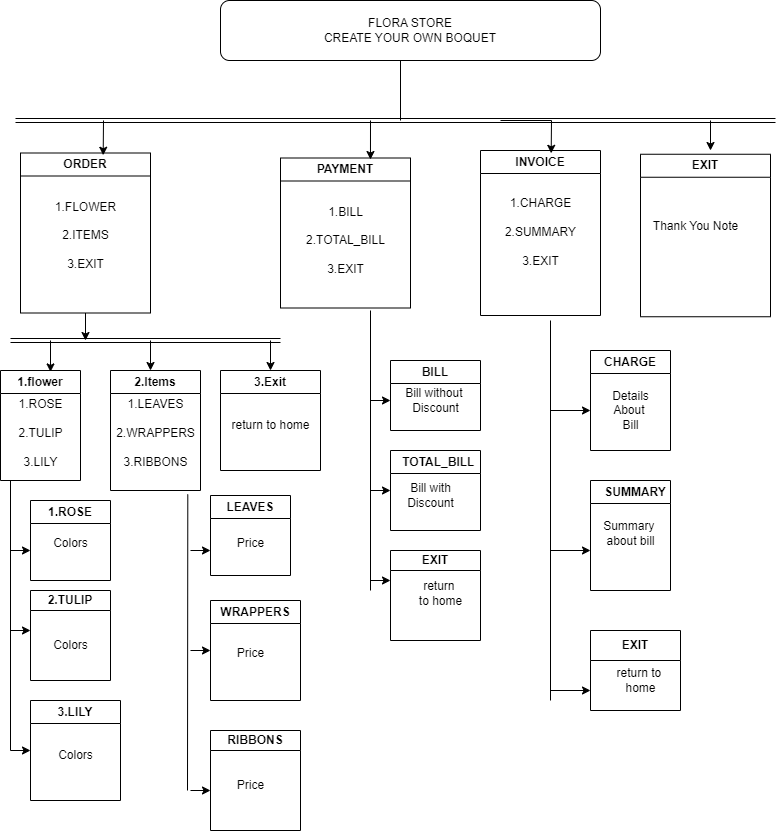

The diagram above was exported from draw.io. Its source (the exported page's mxGraphModel, read from the mxfile embedded in the PNG):
<mxGraphModel dx="2269" dy="2277" grid="1" gridSize="10" guides="1" tooltips="1" connect="1" arrows="1" fold="1" page="1" pageScale="1" pageWidth="850" pageHeight="1100" math="0" shadow="0">
  <root>
    <mxCell id="0" />
    <mxCell id="1" parent="0" />
    <mxCell id="r7PjrI9gId2i1hSSOml5-2" value="FLORA STORE&lt;div&gt;CREATE YOUR OWN BOQUET&lt;/div&gt;" style="rounded=1;whiteSpace=wrap;html=1;align=center;" vertex="1" parent="1">
      <mxGeometry x="250" y="-110" width="380" height="60" as="geometry" />
    </mxCell>
    <mxCell id="r7PjrI9gId2i1hSSOml5-3" value="ORDER" style="swimlane;whiteSpace=wrap;html=1;" vertex="1" parent="1">
      <mxGeometry x="50" y="42.5" width="130" height="160" as="geometry" />
    </mxCell>
    <mxCell id="r7PjrI9gId2i1hSSOml5-13" value="" style="endArrow=classic;html=1;rounded=0;entryX=0.636;entryY=0.014;entryDx=0;entryDy=0;entryPerimeter=0;" edge="1" parent="r7PjrI9gId2i1hSSOml5-3" target="r7PjrI9gId2i1hSSOml5-3">
      <mxGeometry width="50" height="50" relative="1" as="geometry">
        <mxPoint x="83" y="-32.5" as="sourcePoint" />
        <mxPoint x="90" y="57.5" as="targetPoint" />
        <Array as="points" />
      </mxGeometry>
    </mxCell>
    <mxCell id="r7PjrI9gId2i1hSSOml5-11" value="&lt;div&gt;&lt;div&gt;&lt;div&gt;1.FLOWER&lt;/div&gt;&lt;/div&gt;&lt;/div&gt;&lt;div&gt;&lt;br&gt;&lt;/div&gt;&lt;div&gt;2.ITEMS&lt;/div&gt;&lt;div&gt;&lt;br&gt;&lt;/div&gt;&lt;div&gt;3.EXIT&lt;/div&gt;" style="text;html=1;align=center;verticalAlign=middle;resizable=0;points=[];autosize=1;strokeColor=none;fillColor=none;" vertex="1" parent="r7PjrI9gId2i1hSSOml5-3">
      <mxGeometry x="25" y="37.5" width="80" height="90" as="geometry" />
    </mxCell>
    <mxCell id="r7PjrI9gId2i1hSSOml5-25" value="" style="endArrow=classic;html=1;rounded=0;exitX=0.5;exitY=1;exitDx=0;exitDy=0;" edge="1" parent="r7PjrI9gId2i1hSSOml5-3" source="r7PjrI9gId2i1hSSOml5-3">
      <mxGeometry width="50" height="50" relative="1" as="geometry">
        <mxPoint x="70" y="167.5" as="sourcePoint" />
        <mxPoint x="65" y="187.5" as="targetPoint" />
      </mxGeometry>
    </mxCell>
    <mxCell id="r7PjrI9gId2i1hSSOml5-4" value="PAYMENT" style="swimlane;whiteSpace=wrap;html=1;" vertex="1" parent="1">
      <mxGeometry x="310" y="47.5" width="130" height="150" as="geometry" />
    </mxCell>
    <mxCell id="r7PjrI9gId2i1hSSOml5-40" value="&lt;div&gt;1.BILL&lt;/div&gt;&lt;div&gt;&lt;br&gt;&lt;/div&gt;&lt;div&gt;2.TOTAL_BILL&lt;/div&gt;&lt;div&gt;&lt;br&gt;&lt;/div&gt;&lt;div&gt;3.EXIT&lt;/div&gt;" style="text;html=1;align=center;verticalAlign=middle;resizable=0;points=[];autosize=1;strokeColor=none;fillColor=none;" vertex="1" parent="r7PjrI9gId2i1hSSOml5-4">
      <mxGeometry x="15" y="37.5" width="100" height="90" as="geometry" />
    </mxCell>
    <mxCell id="r7PjrI9gId2i1hSSOml5-7" value="INVOICE" style="swimlane;whiteSpace=wrap;html=1;" vertex="1" parent="1">
      <mxGeometry x="510" y="40" width="120" height="165" as="geometry" />
    </mxCell>
    <mxCell id="r7PjrI9gId2i1hSSOml5-44" value="1.CHARGE&lt;div&gt;&lt;br&gt;&lt;/div&gt;&lt;div&gt;2.SUMMARY&lt;/div&gt;&lt;div&gt;&lt;br&gt;&lt;/div&gt;&lt;div&gt;3.EXIT&lt;/div&gt;&lt;div&gt;&lt;br&gt;&lt;/div&gt;" style="text;html=1;align=center;verticalAlign=middle;resizable=0;points=[];autosize=1;strokeColor=none;fillColor=none;" vertex="1" parent="r7PjrI9gId2i1hSSOml5-7">
      <mxGeometry x="15" y="38.75" width="90" height="100" as="geometry" />
    </mxCell>
    <mxCell id="r7PjrI9gId2i1hSSOml5-8" value="EXIT" style="swimlane;whiteSpace=wrap;html=1;" vertex="1" parent="1">
      <mxGeometry x="670" y="43.75" width="130" height="162.5" as="geometry" />
    </mxCell>
    <mxCell id="r7PjrI9gId2i1hSSOml5-85" value="Thank You Note&lt;div&gt;&lt;br&gt;&lt;/div&gt;" style="text;html=1;align=center;verticalAlign=middle;resizable=0;points=[];autosize=1;strokeColor=none;fillColor=none;" vertex="1" parent="r7PjrI9gId2i1hSSOml5-8">
      <mxGeometry y="58.75" width="110" height="40" as="geometry" />
    </mxCell>
    <mxCell id="r7PjrI9gId2i1hSSOml5-12" value="" style="shape=link;html=1;rounded=0;" edge="1" parent="1">
      <mxGeometry width="100" relative="1" as="geometry">
        <mxPoint x="45" y="10" as="sourcePoint" />
        <mxPoint x="805" y="10" as="targetPoint" />
      </mxGeometry>
    </mxCell>
    <mxCell id="r7PjrI9gId2i1hSSOml5-14" value="" style="endArrow=classic;html=1;rounded=0;entryX=0.692;entryY=0.01;entryDx=0;entryDy=0;entryPerimeter=0;" edge="1" parent="1" target="r7PjrI9gId2i1hSSOml5-4">
      <mxGeometry width="50" height="50" relative="1" as="geometry">
        <mxPoint x="400" y="10" as="sourcePoint" />
        <mxPoint x="410" y="30" as="targetPoint" />
      </mxGeometry>
    </mxCell>
    <mxCell id="r7PjrI9gId2i1hSSOml5-15" value="" style="endArrow=classic;html=1;rounded=0;entryX=0.589;entryY=0.017;entryDx=0;entryDy=0;entryPerimeter=0;" edge="1" parent="1" target="r7PjrI9gId2i1hSSOml5-7">
      <mxGeometry width="50" height="50" relative="1" as="geometry">
        <mxPoint x="530" y="10" as="sourcePoint" />
        <mxPoint x="540" as="targetPoint" />
        <Array as="points">
          <mxPoint x="581" y="10" />
        </Array>
      </mxGeometry>
    </mxCell>
    <mxCell id="r7PjrI9gId2i1hSSOml5-19" value="" style="endArrow=classic;html=1;rounded=0;" edge="1" parent="1">
      <mxGeometry width="50" height="50" relative="1" as="geometry">
        <mxPoint x="740" y="10" as="sourcePoint" />
        <mxPoint x="740" y="40" as="targetPoint" />
        <Array as="points" />
      </mxGeometry>
    </mxCell>
    <mxCell id="r7PjrI9gId2i1hSSOml5-22" value="1.flower" style="swimlane;whiteSpace=wrap;html=1;" vertex="1" parent="1">
      <mxGeometry x="30" y="260" width="80" height="110" as="geometry" />
    </mxCell>
    <mxCell id="r7PjrI9gId2i1hSSOml5-51" value="1.ROSE&lt;div&gt;&lt;br&gt;&lt;/div&gt;&lt;div&gt;2.TULIP&lt;/div&gt;&lt;div&gt;&lt;br&gt;&lt;/div&gt;&lt;div&gt;3.LILY&lt;/div&gt;&lt;div&gt;&lt;br&gt;&lt;/div&gt;" style="text;html=1;align=center;verticalAlign=middle;resizable=0;points=[];autosize=1;strokeColor=none;fillColor=none;" vertex="1" parent="r7PjrI9gId2i1hSSOml5-22">
      <mxGeometry x="5" y="20" width="70" height="100" as="geometry" />
    </mxCell>
    <mxCell id="r7PjrI9gId2i1hSSOml5-23" value="2.Items" style="swimlane;whiteSpace=wrap;html=1;" vertex="1" parent="1">
      <mxGeometry x="140" y="260" width="90" height="120" as="geometry" />
    </mxCell>
    <mxCell id="r7PjrI9gId2i1hSSOml5-52" value="1.LEAVES&lt;div&gt;&lt;br&gt;&lt;/div&gt;&lt;div&gt;2.WRAPPERS&lt;/div&gt;&lt;div&gt;&lt;br&gt;&lt;/div&gt;&lt;div&gt;3.RIBBONS&lt;/div&gt;&lt;div&gt;&lt;br&gt;&lt;/div&gt;" style="text;html=1;align=center;verticalAlign=middle;resizable=0;points=[];autosize=1;strokeColor=none;fillColor=none;" vertex="1" parent="r7PjrI9gId2i1hSSOml5-23">
      <mxGeometry x="-5" y="20" width="100" height="100" as="geometry" />
    </mxCell>
    <mxCell id="r7PjrI9gId2i1hSSOml5-24" value="3.Exit" style="swimlane;whiteSpace=wrap;html=1;" vertex="1" parent="1">
      <mxGeometry x="250" y="260" width="100" height="100" as="geometry" />
    </mxCell>
    <mxCell id="r7PjrI9gId2i1hSSOml5-84" value="return to home" style="text;html=1;align=center;verticalAlign=middle;resizable=0;points=[];autosize=1;strokeColor=none;fillColor=none;" vertex="1" parent="r7PjrI9gId2i1hSSOml5-24">
      <mxGeometry y="40" width="100" height="30" as="geometry" />
    </mxCell>
    <mxCell id="r7PjrI9gId2i1hSSOml5-26" value="" style="shape=link;html=1;rounded=0;" edge="1" parent="1">
      <mxGeometry width="100" relative="1" as="geometry">
        <mxPoint x="40" y="230" as="sourcePoint" />
        <mxPoint x="310" y="230" as="targetPoint" />
      </mxGeometry>
    </mxCell>
    <mxCell id="r7PjrI9gId2i1hSSOml5-27" value="" style="endArrow=classic;html=1;rounded=0;entryX=0.625;entryY=0.013;entryDx=0;entryDy=0;entryPerimeter=0;" edge="1" parent="1" target="r7PjrI9gId2i1hSSOml5-22">
      <mxGeometry width="50" height="50" relative="1" as="geometry">
        <mxPoint x="80" y="230" as="sourcePoint" />
        <mxPoint x="130" y="180" as="targetPoint" />
      </mxGeometry>
    </mxCell>
    <mxCell id="r7PjrI9gId2i1hSSOml5-28" value="" style="endArrow=classic;html=1;rounded=0;" edge="1" parent="1">
      <mxGeometry width="50" height="50" relative="1" as="geometry">
        <mxPoint x="180" y="230" as="sourcePoint" />
        <mxPoint x="180" y="260" as="targetPoint" />
      </mxGeometry>
    </mxCell>
    <mxCell id="r7PjrI9gId2i1hSSOml5-29" value="" style="endArrow=classic;html=1;rounded=0;entryX=0.5;entryY=0;entryDx=0;entryDy=0;" edge="1" parent="1" target="r7PjrI9gId2i1hSSOml5-24">
      <mxGeometry width="50" height="50" relative="1" as="geometry">
        <mxPoint x="300" y="230" as="sourcePoint" />
        <mxPoint x="320" y="190" as="targetPoint" />
      </mxGeometry>
    </mxCell>
    <mxCell id="r7PjrI9gId2i1hSSOml5-31" value="" style="endArrow=none;html=1;rounded=0;" edge="1" parent="1">
      <mxGeometry width="50" height="50" relative="1" as="geometry">
        <mxPoint x="400" y="480" as="sourcePoint" />
        <mxPoint x="400" y="200" as="targetPoint" />
      </mxGeometry>
    </mxCell>
    <mxCell id="r7PjrI9gId2i1hSSOml5-37" value="BILL" style="swimlane;whiteSpace=wrap;html=1;" vertex="1" parent="1">
      <mxGeometry x="420" y="250" width="90" height="70" as="geometry" />
    </mxCell>
    <mxCell id="r7PjrI9gId2i1hSSOml5-78" value="Bill without&amp;nbsp;&lt;div&gt;Discount&lt;/div&gt;" style="text;html=1;align=center;verticalAlign=middle;resizable=0;points=[];autosize=1;strokeColor=none;fillColor=none;" vertex="1" parent="r7PjrI9gId2i1hSSOml5-37">
      <mxGeometry x="5" y="20" width="80" height="40" as="geometry" />
    </mxCell>
    <mxCell id="r7PjrI9gId2i1hSSOml5-38" value="&amp;nbsp; TOTAL_BILL" style="swimlane;whiteSpace=wrap;html=1;" vertex="1" parent="1">
      <mxGeometry x="420" y="340" width="90" height="80" as="geometry">
        <mxRectangle x="420" y="340" width="110" height="30" as="alternateBounds" />
      </mxGeometry>
    </mxCell>
    <mxCell id="r7PjrI9gId2i1hSSOml5-79" value="Bill with&lt;div&gt;Discount&lt;/div&gt;" style="text;html=1;align=center;verticalAlign=middle;resizable=0;points=[];autosize=1;strokeColor=none;fillColor=none;" vertex="1" parent="r7PjrI9gId2i1hSSOml5-38">
      <mxGeometry x="5" y="25" width="70" height="40" as="geometry" />
    </mxCell>
    <mxCell id="r7PjrI9gId2i1hSSOml5-39" value="EXIT" style="swimlane;whiteSpace=wrap;html=1;startSize=20;" vertex="1" parent="1">
      <mxGeometry x="420" y="440" width="90" height="90" as="geometry" />
    </mxCell>
    <mxCell id="r7PjrI9gId2i1hSSOml5-41" value="" style="endArrow=classic;html=1;rounded=0;" edge="1" parent="1">
      <mxGeometry width="50" height="50" relative="1" as="geometry">
        <mxPoint x="400" y="470" as="sourcePoint" />
        <mxPoint x="420" y="470" as="targetPoint" />
      </mxGeometry>
    </mxCell>
    <mxCell id="r7PjrI9gId2i1hSSOml5-42" value="" style="endArrow=classic;html=1;rounded=0;" edge="1" parent="1">
      <mxGeometry width="50" height="50" relative="1" as="geometry">
        <mxPoint x="400" y="380" as="sourcePoint" />
        <mxPoint x="420" y="380" as="targetPoint" />
      </mxGeometry>
    </mxCell>
    <mxCell id="r7PjrI9gId2i1hSSOml5-43" value="" style="endArrow=classic;html=1;rounded=0;" edge="1" parent="1">
      <mxGeometry width="50" height="50" relative="1" as="geometry">
        <mxPoint x="400" y="290" as="sourcePoint" />
        <mxPoint x="420" y="290" as="targetPoint" />
      </mxGeometry>
    </mxCell>
    <mxCell id="r7PjrI9gId2i1hSSOml5-45" value="" style="endArrow=none;html=1;rounded=0;" edge="1" parent="1">
      <mxGeometry width="50" height="50" relative="1" as="geometry">
        <mxPoint x="580" y="590" as="sourcePoint" />
        <mxPoint x="580" y="210" as="targetPoint" />
      </mxGeometry>
    </mxCell>
    <mxCell id="r7PjrI9gId2i1hSSOml5-46" value="CHARGE" style="swimlane;whiteSpace=wrap;html=1;" vertex="1" parent="1">
      <mxGeometry x="620" y="240" width="80" height="100" as="geometry" />
    </mxCell>
    <mxCell id="r7PjrI9gId2i1hSSOml5-80" value="Details&lt;div&gt;About&amp;nbsp;&lt;/div&gt;&lt;div&gt;Bill&lt;/div&gt;" style="text;html=1;align=center;verticalAlign=middle;resizable=0;points=[];autosize=1;strokeColor=none;fillColor=none;" vertex="1" parent="r7PjrI9gId2i1hSSOml5-46">
      <mxGeometry x="10" y="30" width="60" height="60" as="geometry" />
    </mxCell>
    <mxCell id="r7PjrI9gId2i1hSSOml5-47" value="&amp;nbsp; &amp;nbsp;SUMMARY" style="swimlane;whiteSpace=wrap;html=1;" vertex="1" parent="1">
      <mxGeometry x="620" y="370" width="80" height="110" as="geometry" />
    </mxCell>
    <mxCell id="r7PjrI9gId2i1hSSOml5-48" value="EXIT" style="swimlane;whiteSpace=wrap;html=1;startSize=30;" vertex="1" parent="1">
      <mxGeometry x="620" y="520" width="90" height="80" as="geometry" />
    </mxCell>
    <mxCell id="r7PjrI9gId2i1hSSOml5-83" value="return&amp;nbsp;&lt;span style=&quot;background-color: initial;&quot;&gt;to&amp;nbsp;&lt;/span&gt;&lt;div&gt;home&lt;/div&gt;" style="text;html=1;align=center;verticalAlign=middle;resizable=0;points=[];autosize=1;strokeColor=none;fillColor=none;" vertex="1" parent="r7PjrI9gId2i1hSSOml5-48">
      <mxGeometry x="15" y="30" width="70" height="40" as="geometry" />
    </mxCell>
    <mxCell id="r7PjrI9gId2i1hSSOml5-53" value="" style="endArrow=none;html=1;rounded=0;" edge="1" parent="1">
      <mxGeometry width="50" height="50" relative="1" as="geometry">
        <mxPoint x="40" y="640" as="sourcePoint" />
        <mxPoint x="40" y="370" as="targetPoint" />
      </mxGeometry>
    </mxCell>
    <mxCell id="r7PjrI9gId2i1hSSOml5-54" value="1.ROSE" style="swimlane;whiteSpace=wrap;html=1;" vertex="1" parent="1">
      <mxGeometry x="60" y="390" width="80" height="80" as="geometry" />
    </mxCell>
    <mxCell id="r7PjrI9gId2i1hSSOml5-61" value="" style="endArrow=classic;html=1;rounded=0;" edge="1" parent="r7PjrI9gId2i1hSSOml5-54">
      <mxGeometry width="50" height="50" relative="1" as="geometry">
        <mxPoint x="-20" y="50" as="sourcePoint" />
        <mxPoint y="50" as="targetPoint" />
      </mxGeometry>
    </mxCell>
    <mxCell id="r7PjrI9gId2i1hSSOml5-72" value="Colors&lt;div&gt;&lt;br&gt;&lt;/div&gt;" style="text;html=1;align=center;verticalAlign=middle;resizable=0;points=[];autosize=1;strokeColor=none;fillColor=none;" vertex="1" parent="r7PjrI9gId2i1hSSOml5-54">
      <mxGeometry x="10" y="30" width="60" height="40" as="geometry" />
    </mxCell>
    <mxCell id="r7PjrI9gId2i1hSSOml5-55" value="2.TULIP" style="swimlane;whiteSpace=wrap;html=1;startSize=20;" vertex="1" parent="1">
      <mxGeometry x="60" y="480" width="80" height="90" as="geometry" />
    </mxCell>
    <mxCell id="r7PjrI9gId2i1hSSOml5-76" value="Colors" style="text;html=1;align=center;verticalAlign=middle;resizable=0;points=[];autosize=1;strokeColor=none;fillColor=none;" vertex="1" parent="r7PjrI9gId2i1hSSOml5-55">
      <mxGeometry x="10" y="40" width="60" height="30" as="geometry" />
    </mxCell>
    <mxCell id="r7PjrI9gId2i1hSSOml5-56" value="3.LILY" style="swimlane;whiteSpace=wrap;html=1;" vertex="1" parent="1">
      <mxGeometry x="60" y="590" width="90" height="100" as="geometry" />
    </mxCell>
    <mxCell id="r7PjrI9gId2i1hSSOml5-63" value="" style="endArrow=classic;html=1;rounded=0;entryX=0;entryY=0.5;entryDx=0;entryDy=0;" edge="1" parent="r7PjrI9gId2i1hSSOml5-56" target="r7PjrI9gId2i1hSSOml5-56">
      <mxGeometry width="50" height="50" relative="1" as="geometry">
        <mxPoint x="-20" y="50" as="sourcePoint" />
        <mxPoint x="45" as="targetPoint" />
      </mxGeometry>
    </mxCell>
    <mxCell id="r7PjrI9gId2i1hSSOml5-77" value="Colors" style="text;html=1;align=center;verticalAlign=middle;resizable=0;points=[];autosize=1;strokeColor=none;fillColor=none;" vertex="1" parent="r7PjrI9gId2i1hSSOml5-56">
      <mxGeometry x="15" y="40" width="60" height="30" as="geometry" />
    </mxCell>
    <mxCell id="r7PjrI9gId2i1hSSOml5-57" value="" style="endArrow=none;html=1;rounded=0;entryX=0.823;entryY=1.039;entryDx=0;entryDy=0;entryPerimeter=0;" edge="1" parent="1" target="r7PjrI9gId2i1hSSOml5-52">
      <mxGeometry width="50" height="50" relative="1" as="geometry">
        <mxPoint x="217" y="680" as="sourcePoint" />
        <mxPoint x="210" y="383" as="targetPoint" />
      </mxGeometry>
    </mxCell>
    <mxCell id="r7PjrI9gId2i1hSSOml5-58" value="LEAVES" style="swimlane;whiteSpace=wrap;html=1;" vertex="1" parent="1">
      <mxGeometry x="240" y="385" width="80" height="80" as="geometry" />
    </mxCell>
    <mxCell id="r7PjrI9gId2i1hSSOml5-64" value="" style="endArrow=classic;html=1;rounded=0;" edge="1" parent="r7PjrI9gId2i1hSSOml5-58">
      <mxGeometry width="50" height="50" relative="1" as="geometry">
        <mxPoint x="-20" y="55" as="sourcePoint" />
        <mxPoint y="55" as="targetPoint" />
      </mxGeometry>
    </mxCell>
    <mxCell id="r7PjrI9gId2i1hSSOml5-73" value="Price" style="text;html=1;align=center;verticalAlign=middle;resizable=0;points=[];autosize=1;strokeColor=none;fillColor=none;" vertex="1" parent="r7PjrI9gId2i1hSSOml5-58">
      <mxGeometry x="15" y="33" width="50" height="30" as="geometry" />
    </mxCell>
    <mxCell id="r7PjrI9gId2i1hSSOml5-59" value="WRAPPERS" style="swimlane;whiteSpace=wrap;html=1;" vertex="1" parent="1">
      <mxGeometry x="240" y="490" width="90" height="100" as="geometry" />
    </mxCell>
    <mxCell id="r7PjrI9gId2i1hSSOml5-65" value="" style="endArrow=classic;html=1;rounded=0;entryX=0;entryY=0.5;entryDx=0;entryDy=0;" edge="1" parent="r7PjrI9gId2i1hSSOml5-59" target="r7PjrI9gId2i1hSSOml5-59">
      <mxGeometry width="50" height="50" relative="1" as="geometry">
        <mxPoint x="-20" y="50" as="sourcePoint" />
        <mxPoint x="30" as="targetPoint" />
        <Array as="points">
          <mxPoint x="-20" y="50" />
        </Array>
      </mxGeometry>
    </mxCell>
    <mxCell id="r7PjrI9gId2i1hSSOml5-60" value="RIBBONS" style="swimlane;whiteSpace=wrap;html=1;startSize=20;" vertex="1" parent="1">
      <mxGeometry x="240" y="620" width="90" height="100" as="geometry" />
    </mxCell>
    <mxCell id="r7PjrI9gId2i1hSSOml5-68" value="" style="endArrow=classic;html=1;rounded=0;" edge="1" parent="r7PjrI9gId2i1hSSOml5-60">
      <mxGeometry width="50" height="50" relative="1" as="geometry">
        <mxPoint x="-20" y="60" as="sourcePoint" />
        <mxPoint y="60" as="targetPoint" />
      </mxGeometry>
    </mxCell>
    <mxCell id="r7PjrI9gId2i1hSSOml5-75" value="Price" style="text;html=1;align=center;verticalAlign=middle;resizable=0;points=[];autosize=1;strokeColor=none;fillColor=none;" vertex="1" parent="r7PjrI9gId2i1hSSOml5-60">
      <mxGeometry x="15" y="40" width="50" height="30" as="geometry" />
    </mxCell>
    <mxCell id="r7PjrI9gId2i1hSSOml5-62" value="" style="endArrow=classic;html=1;rounded=0;" edge="1" parent="1">
      <mxGeometry width="50" height="50" relative="1" as="geometry">
        <mxPoint x="40" y="520" as="sourcePoint" />
        <mxPoint x="60" y="520" as="targetPoint" />
      </mxGeometry>
    </mxCell>
    <mxCell id="r7PjrI9gId2i1hSSOml5-69" value="" style="endArrow=classic;html=1;rounded=0;" edge="1" parent="1">
      <mxGeometry width="50" height="50" relative="1" as="geometry">
        <mxPoint x="580" y="300" as="sourcePoint" />
        <mxPoint x="620" y="300" as="targetPoint" />
      </mxGeometry>
    </mxCell>
    <mxCell id="r7PjrI9gId2i1hSSOml5-70" value="" style="endArrow=classic;html=1;rounded=0;" edge="1" parent="1">
      <mxGeometry width="50" height="50" relative="1" as="geometry">
        <mxPoint x="580" y="440" as="sourcePoint" />
        <mxPoint x="620" y="440" as="targetPoint" />
      </mxGeometry>
    </mxCell>
    <mxCell id="r7PjrI9gId2i1hSSOml5-71" value="" style="endArrow=classic;html=1;rounded=0;" edge="1" parent="1">
      <mxGeometry width="50" height="50" relative="1" as="geometry">
        <mxPoint x="580" y="580" as="sourcePoint" />
        <mxPoint x="620" y="580" as="targetPoint" />
      </mxGeometry>
    </mxCell>
    <mxCell id="r7PjrI9gId2i1hSSOml5-74" value="Price" style="text;html=1;align=center;verticalAlign=middle;resizable=0;points=[];autosize=1;strokeColor=none;fillColor=none;" vertex="1" parent="1">
      <mxGeometry x="255" y="528" width="50" height="30" as="geometry" />
    </mxCell>
    <mxCell id="r7PjrI9gId2i1hSSOml5-81" value="Summary&amp;nbsp;&lt;div&gt;about bill&lt;/div&gt;" style="text;html=1;align=center;verticalAlign=middle;resizable=0;points=[];autosize=1;strokeColor=none;fillColor=none;" vertex="1" parent="1">
      <mxGeometry x="620" y="403" width="80" height="40" as="geometry" />
    </mxCell>
    <mxCell id="r7PjrI9gId2i1hSSOml5-82" value="return&amp;nbsp;&lt;div&gt;to home&lt;/div&gt;" style="text;html=1;align=center;verticalAlign=middle;resizable=0;points=[];autosize=1;strokeColor=none;fillColor=none;" vertex="1" parent="1">
      <mxGeometry x="435" y="463" width="70" height="40" as="geometry" />
    </mxCell>
    <mxCell id="r7PjrI9gId2i1hSSOml5-86" value="" style="endArrow=none;html=1;rounded=0;" edge="1" parent="1">
      <mxGeometry width="50" height="50" relative="1" as="geometry">
        <mxPoint x="430" y="10" as="sourcePoint" />
        <mxPoint x="430" y="-50" as="targetPoint" />
        <Array as="points" />
      </mxGeometry>
    </mxCell>
  </root>
</mxGraphModel>